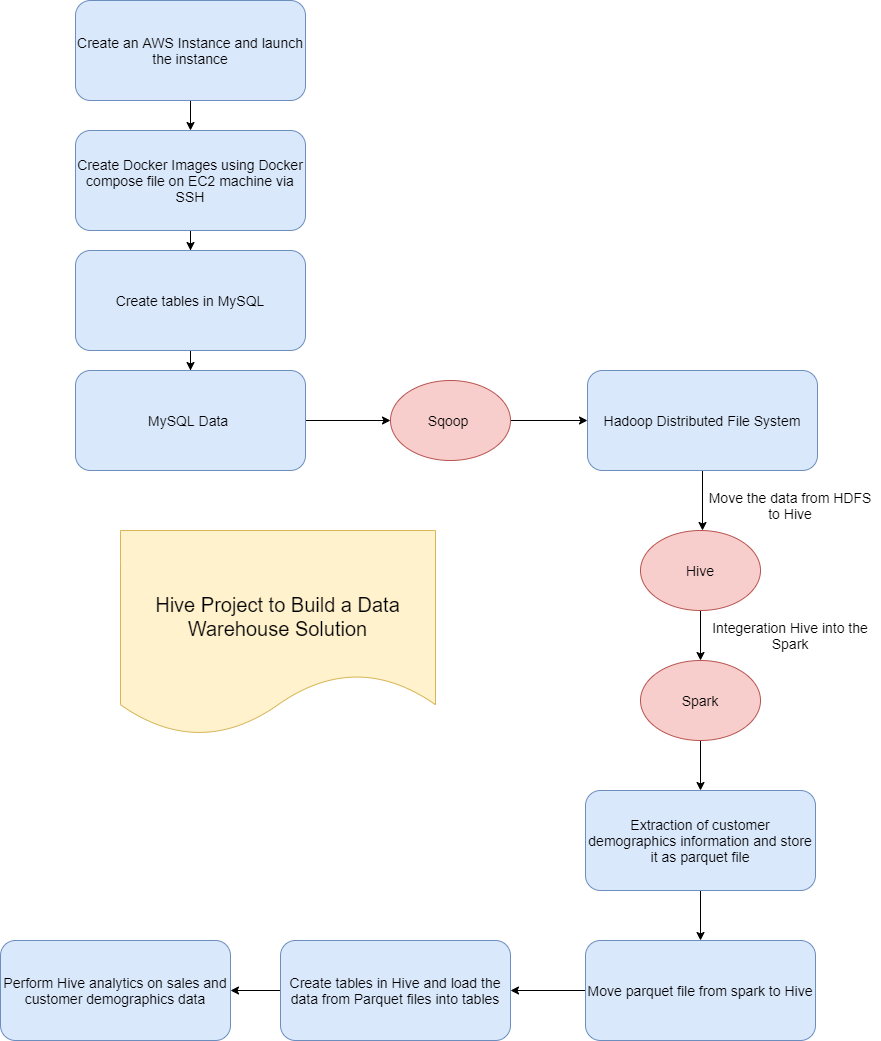

The diagram above was exported from draw.io. Its source (the exported page's mxGraphModel, read from the mxfile embedded in the PNG):
<mxGraphModel dx="1038" dy="599" grid="1" gridSize="10" guides="1" tooltips="1" connect="1" arrows="1" fold="1" page="1" pageScale="1" pageWidth="827" pageHeight="1169" math="0" shadow="0">
  <root>
    <mxCell id="WIyWlLk6GJQsqaUBKTNV-0" />
    <mxCell id="WIyWlLk6GJQsqaUBKTNV-1" parent="WIyWlLk6GJQsqaUBKTNV-0" />
    <mxCell id="8OiMvT8eri8TrBB_K0Zh-3" value="" style="edgeStyle=orthogonalEdgeStyle;rounded=0;orthogonalLoop=1;jettySize=auto;html=1;" edge="1" parent="WIyWlLk6GJQsqaUBKTNV-1" target="8OiMvT8eri8TrBB_K0Zh-0">
      <mxGeometry relative="1" as="geometry">
        <mxPoint x="200" y="120" as="sourcePoint" />
      </mxGeometry>
    </mxCell>
    <mxCell id="8OiMvT8eri8TrBB_K0Zh-7" value="" style="edgeStyle=orthogonalEdgeStyle;rounded=0;orthogonalLoop=1;jettySize=auto;html=1;" edge="1" parent="WIyWlLk6GJQsqaUBKTNV-1" source="8OiMvT8eri8TrBB_K0Zh-0" target="8OiMvT8eri8TrBB_K0Zh-5">
      <mxGeometry relative="1" as="geometry" />
    </mxCell>
    <mxCell id="8OiMvT8eri8TrBB_K0Zh-0" value="&lt;font style=&quot;font-size: 14px&quot;&gt;Create Docker Images using Docker compose file on EC2 machine via SSH&lt;/font&gt;" style="rounded=1;whiteSpace=wrap;html=1;fontSize=12;glass=0;strokeWidth=1;shadow=0;fillColor=#dae8fc;strokeColor=#6c8ebf;" vertex="1" parent="WIyWlLk6GJQsqaUBKTNV-1">
      <mxGeometry x="85" y="160" width="230" height="100" as="geometry" />
    </mxCell>
    <mxCell id="8OiMvT8eri8TrBB_K0Zh-9" value="" style="edgeStyle=orthogonalEdgeStyle;rounded=0;orthogonalLoop=1;jettySize=auto;html=1;" edge="1" parent="WIyWlLk6GJQsqaUBKTNV-1" source="8OiMvT8eri8TrBB_K0Zh-5" target="8OiMvT8eri8TrBB_K0Zh-8">
      <mxGeometry relative="1" as="geometry" />
    </mxCell>
    <mxCell id="8OiMvT8eri8TrBB_K0Zh-5" value="&lt;font style=&quot;font-size: 14px&quot;&gt;Create tables in MySQL&lt;/font&gt;" style="rounded=1;whiteSpace=wrap;html=1;fontSize=12;glass=0;strokeWidth=1;shadow=0;fillColor=#dae8fc;strokeColor=#6c8ebf;" vertex="1" parent="WIyWlLk6GJQsqaUBKTNV-1">
      <mxGeometry x="85" y="280" width="230" height="100" as="geometry" />
    </mxCell>
    <mxCell id="8OiMvT8eri8TrBB_K0Zh-6" value="&lt;font style=&quot;font-size: 14px&quot;&gt;Create an AWS Instance and launch the instance&lt;/font&gt;" style="rounded=1;whiteSpace=wrap;html=1;fontSize=12;glass=0;strokeWidth=1;shadow=0;fillColor=#dae8fc;strokeColor=#6c8ebf;" vertex="1" parent="WIyWlLk6GJQsqaUBKTNV-1">
      <mxGeometry x="85" y="30" width="230" height="100" as="geometry" />
    </mxCell>
    <mxCell id="8OiMvT8eri8TrBB_K0Zh-11" value="" style="edgeStyle=orthogonalEdgeStyle;rounded=0;orthogonalLoop=1;jettySize=auto;html=1;" edge="1" parent="WIyWlLk6GJQsqaUBKTNV-1" source="8OiMvT8eri8TrBB_K0Zh-8">
      <mxGeometry relative="1" as="geometry">
        <mxPoint x="400" y="450" as="targetPoint" />
      </mxGeometry>
    </mxCell>
    <mxCell id="8OiMvT8eri8TrBB_K0Zh-8" value="&lt;span style=&quot;font-size: 14px&quot;&gt;MySQL Data&amp;nbsp;&lt;/span&gt;" style="rounded=1;whiteSpace=wrap;html=1;fontSize=12;glass=0;strokeWidth=1;shadow=0;fillColor=#dae8fc;strokeColor=#6c8ebf;" vertex="1" parent="WIyWlLk6GJQsqaUBKTNV-1">
      <mxGeometry x="85" y="400" width="230" height="100" as="geometry" />
    </mxCell>
    <mxCell id="8OiMvT8eri8TrBB_K0Zh-13" value="" style="edgeStyle=orthogonalEdgeStyle;rounded=0;orthogonalLoop=1;jettySize=auto;html=1;entryX=0;entryY=0.5;entryDx=0;entryDy=0;" edge="1" parent="WIyWlLk6GJQsqaUBKTNV-1" source="8OiMvT8eri8TrBB_K0Zh-10" target="8OiMvT8eri8TrBB_K0Zh-14">
      <mxGeometry relative="1" as="geometry">
        <mxPoint x="590" y="450" as="targetPoint" />
      </mxGeometry>
    </mxCell>
    <mxCell id="8OiMvT8eri8TrBB_K0Zh-10" value="&lt;font style=&quot;font-size: 14px&quot;&gt;Sqoop&amp;nbsp;&lt;/font&gt;" style="ellipse;whiteSpace=wrap;html=1;rounded=1;shadow=0;strokeWidth=1;glass=0;fillColor=#f8cecc;strokeColor=#b85450;" vertex="1" parent="WIyWlLk6GJQsqaUBKTNV-1">
      <mxGeometry x="400" y="410" width="120" height="80" as="geometry" />
    </mxCell>
    <mxCell id="8OiMvT8eri8TrBB_K0Zh-20" value="" style="edgeStyle=orthogonalEdgeStyle;rounded=0;orthogonalLoop=1;jettySize=auto;html=1;" edge="1" parent="WIyWlLk6GJQsqaUBKTNV-1" source="8OiMvT8eri8TrBB_K0Zh-14">
      <mxGeometry relative="1" as="geometry">
        <mxPoint x="712" y="560" as="targetPoint" />
      </mxGeometry>
    </mxCell>
    <mxCell id="8OiMvT8eri8TrBB_K0Zh-14" value="&lt;span style=&quot;font-size: 14px&quot;&gt;Hadoop Distributed File System&lt;/span&gt;" style="rounded=1;whiteSpace=wrap;html=1;fontSize=12;glass=0;strokeWidth=1;shadow=0;fillColor=#dae8fc;strokeColor=#6c8ebf;" vertex="1" parent="WIyWlLk6GJQsqaUBKTNV-1">
      <mxGeometry x="597" y="400" width="230" height="100" as="geometry" />
    </mxCell>
    <mxCell id="8OiMvT8eri8TrBB_K0Zh-27" value="" style="edgeStyle=orthogonalEdgeStyle;rounded=0;orthogonalLoop=1;jettySize=auto;html=1;" edge="1" parent="WIyWlLk6GJQsqaUBKTNV-1" source="8OiMvT8eri8TrBB_K0Zh-24" target="8OiMvT8eri8TrBB_K0Zh-26">
      <mxGeometry relative="1" as="geometry" />
    </mxCell>
    <mxCell id="8OiMvT8eri8TrBB_K0Zh-24" value="&lt;font style=&quot;font-size: 14px&quot;&gt;Hive&lt;/font&gt;" style="ellipse;whiteSpace=wrap;html=1;rounded=1;shadow=0;strokeWidth=1;glass=0;fillColor=#f8cecc;strokeColor=#b85450;" vertex="1" parent="WIyWlLk6GJQsqaUBKTNV-1">
      <mxGeometry x="650" y="560" width="120" height="80" as="geometry" />
    </mxCell>
    <mxCell id="8OiMvT8eri8TrBB_K0Zh-25" value="&lt;font style=&quot;font-size: 14px&quot;&gt;Move the data from HDFS to Hive&lt;/font&gt;" style="text;html=1;strokeColor=none;fillColor=none;align=center;verticalAlign=middle;whiteSpace=wrap;rounded=0;" vertex="1" parent="WIyWlLk6GJQsqaUBKTNV-1">
      <mxGeometry x="710" y="510" width="180" height="50" as="geometry" />
    </mxCell>
    <mxCell id="8OiMvT8eri8TrBB_K0Zh-30" value="" style="edgeStyle=orthogonalEdgeStyle;rounded=0;orthogonalLoop=1;jettySize=auto;html=1;" edge="1" parent="WIyWlLk6GJQsqaUBKTNV-1" source="8OiMvT8eri8TrBB_K0Zh-26" target="8OiMvT8eri8TrBB_K0Zh-29">
      <mxGeometry relative="1" as="geometry" />
    </mxCell>
    <mxCell id="8OiMvT8eri8TrBB_K0Zh-26" value="&lt;font style=&quot;font-size: 14px&quot;&gt;Spark&lt;/font&gt;" style="ellipse;whiteSpace=wrap;html=1;rounded=1;shadow=0;strokeWidth=1;glass=0;fillColor=#f8cecc;strokeColor=#b85450;" vertex="1" parent="WIyWlLk6GJQsqaUBKTNV-1">
      <mxGeometry x="650" y="690" width="120" height="80" as="geometry" />
    </mxCell>
    <mxCell id="8OiMvT8eri8TrBB_K0Zh-28" value="&lt;font style=&quot;font-size: 14px&quot;&gt;Integeration Hive into the Spark&lt;/font&gt;" style="text;html=1;strokeColor=none;fillColor=none;align=center;verticalAlign=middle;whiteSpace=wrap;rounded=0;" vertex="1" parent="WIyWlLk6GJQsqaUBKTNV-1">
      <mxGeometry x="710" y="640" width="180" height="50" as="geometry" />
    </mxCell>
    <mxCell id="8OiMvT8eri8TrBB_K0Zh-34" value="" style="edgeStyle=orthogonalEdgeStyle;rounded=0;orthogonalLoop=1;jettySize=auto;html=1;" edge="1" parent="WIyWlLk6GJQsqaUBKTNV-1" source="8OiMvT8eri8TrBB_K0Zh-29" target="8OiMvT8eri8TrBB_K0Zh-31">
      <mxGeometry relative="1" as="geometry" />
    </mxCell>
    <mxCell id="8OiMvT8eri8TrBB_K0Zh-29" value="&lt;span style=&quot;font-size: 14px&quot;&gt;Extraction of customer demographics information and store it as parquet file&lt;/span&gt;" style="rounded=1;whiteSpace=wrap;html=1;fontSize=12;glass=0;strokeWidth=1;shadow=0;fillColor=#dae8fc;strokeColor=#6c8ebf;" vertex="1" parent="WIyWlLk6GJQsqaUBKTNV-1">
      <mxGeometry x="595" y="820" width="230" height="100" as="geometry" />
    </mxCell>
    <mxCell id="8OiMvT8eri8TrBB_K0Zh-35" value="" style="edgeStyle=orthogonalEdgeStyle;rounded=0;orthogonalLoop=1;jettySize=auto;html=1;" edge="1" parent="WIyWlLk6GJQsqaUBKTNV-1" source="8OiMvT8eri8TrBB_K0Zh-31" target="8OiMvT8eri8TrBB_K0Zh-32">
      <mxGeometry relative="1" as="geometry" />
    </mxCell>
    <mxCell id="8OiMvT8eri8TrBB_K0Zh-31" value="&lt;span style=&quot;font-size: 14px&quot;&gt;Move parquet file from spark to Hive&lt;/span&gt;" style="rounded=1;whiteSpace=wrap;html=1;fontSize=12;glass=0;strokeWidth=1;shadow=0;fillColor=#dae8fc;strokeColor=#6c8ebf;" vertex="1" parent="WIyWlLk6GJQsqaUBKTNV-1">
      <mxGeometry x="595" y="970" width="230" height="100" as="geometry" />
    </mxCell>
    <mxCell id="8OiMvT8eri8TrBB_K0Zh-36" value="" style="edgeStyle=orthogonalEdgeStyle;rounded=0;orthogonalLoop=1;jettySize=auto;html=1;" edge="1" parent="WIyWlLk6GJQsqaUBKTNV-1" source="8OiMvT8eri8TrBB_K0Zh-32" target="8OiMvT8eri8TrBB_K0Zh-33">
      <mxGeometry relative="1" as="geometry" />
    </mxCell>
    <mxCell id="8OiMvT8eri8TrBB_K0Zh-32" value="&lt;span style=&quot;font-size: 14px&quot;&gt;Create tables in Hive and load the data from Parquet files into tables&lt;/span&gt;" style="rounded=1;whiteSpace=wrap;html=1;fontSize=12;glass=0;strokeWidth=1;shadow=0;fillColor=#dae8fc;strokeColor=#6c8ebf;" vertex="1" parent="WIyWlLk6GJQsqaUBKTNV-1">
      <mxGeometry x="290" y="970" width="230" height="100" as="geometry" />
    </mxCell>
    <mxCell id="8OiMvT8eri8TrBB_K0Zh-33" value="&lt;span style=&quot;font-size: 14px&quot;&gt;Perform Hive analytics on sales and customer demographics data&lt;/span&gt;" style="rounded=1;whiteSpace=wrap;html=1;fontSize=12;glass=0;strokeWidth=1;shadow=0;fillColor=#dae8fc;strokeColor=#6c8ebf;" vertex="1" parent="WIyWlLk6GJQsqaUBKTNV-1">
      <mxGeometry x="10" y="970" width="230" height="100" as="geometry" />
    </mxCell>
    <mxCell id="8OiMvT8eri8TrBB_K0Zh-38" value="&lt;br&gt;&lt;br&gt;&lt;font face=&quot;helvetica&quot;&gt;&lt;span style=&quot;font-size: 20px&quot;&gt;Hive Project to Build a Data Warehouse Solution&lt;/span&gt;&lt;/font&gt;" style="shape=document;whiteSpace=wrap;html=1;boundedLbl=1;rounded=1;fillColor=#fff2cc;strokeColor=#d6b656;" vertex="1" parent="WIyWlLk6GJQsqaUBKTNV-1">
      <mxGeometry x="130" y="560" width="315" height="205" as="geometry" />
    </mxCell>
  </root>
</mxGraphModel>